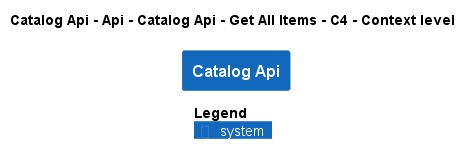

The diagram above was rendered by PlantUML. Its source (embedded in the PNG):
@startuml
!pragma layout smetana
!include ..\..\..\..\..\..\..\..\..\..\..\.c4s\C4_Context.puml

AddElementTag("c4interflow:lifecycle:new", $bgColor=green, $fontColor=#ffffff, $borderColor=green, $shadowing="False")
AddElementTag("c4interflow:lifecycle:changed", $bgColor=orange, $fontColor=#ffffff, $borderColor=orange, $shadowing="False")
AddElementTag("c4interflow:lifecycle:removed", $bgColor=red, $fontColor=#ffffff, $borderColor=red, $shadowing="False")

AddRelTag("c4interflow:lifecycle:new", $textColor=green, $lineColor=green)
AddRelTag("c4interflow:lifecycle:changed", $textColor=orange, $lineColor=orange)
AddRelTag("c4interflow:lifecycle:removed", $textColor=red, $lineColor=red)

SHOW_PERSON_PORTRAIT()
LAYOUT_TOP_DOWN()

skinparam linetype polyline

title Catalog Api - Api - Catalog Api - Get All Items - C4 - Context level

System(dotnet.eShop.Architecture.SoftwareSystems.CatalogApi, "Catalog Api", "")



SHOW_LEGEND()
@enduml